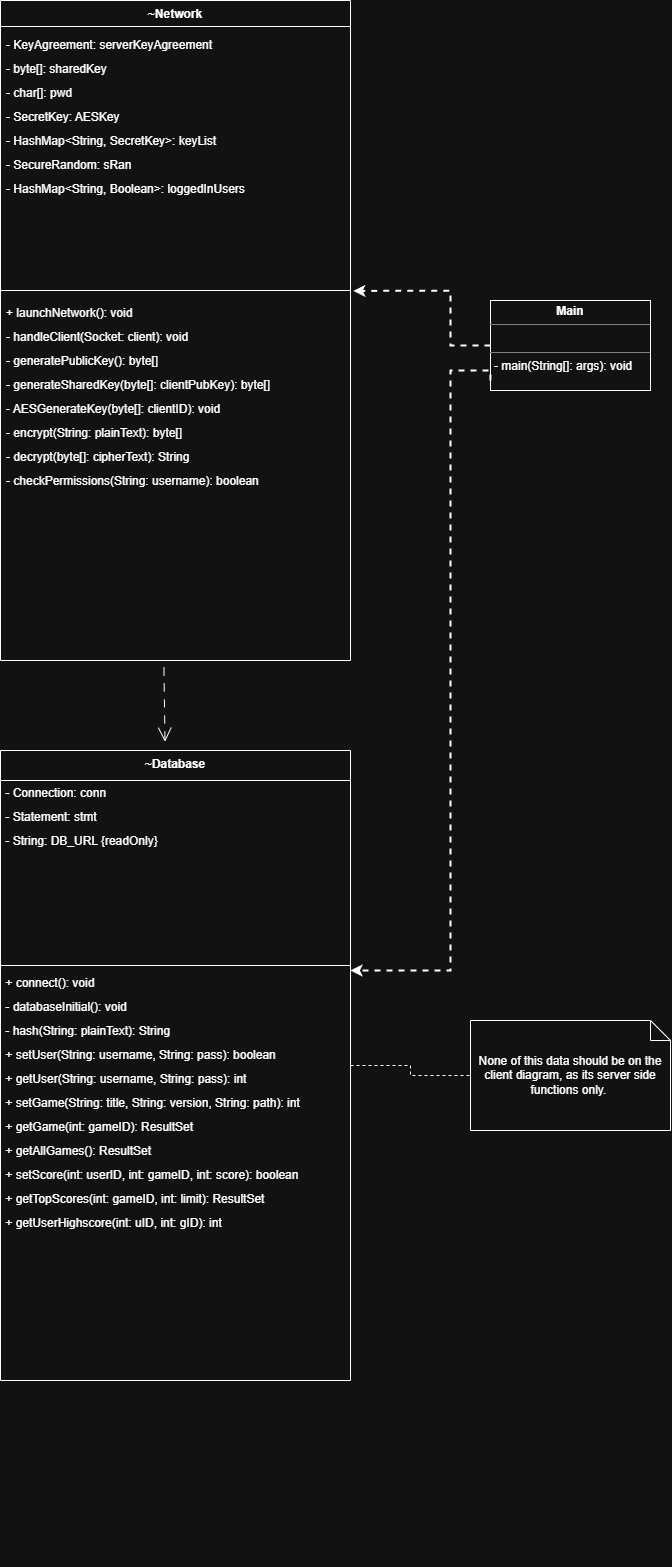

The diagram above was exported from draw.io. Its source (the exported page's mxGraphModel, read from the mxfile embedded in the PNG):
<mxGraphModel dx="2365" dy="1558" grid="1" gridSize="10" guides="1" tooltips="1" connect="1" arrows="1" fold="1" page="1" pageScale="1" pageWidth="850" pageHeight="1100" math="0" shadow="0">
  <root>
    <mxCell id="0" />
    <mxCell id="1" parent="0" />
    <mxCell id="UhBaAAogPDucN3h4lNdb-1" parent="1" style="swimlane;fontStyle=1;align=center;verticalAlign=top;childLayout=stackLayout;horizontal=1;startSize=26;horizontalStack=0;resizeParent=1;resizeParentMax=0;resizeLast=0;collapsible=1;marginBottom=0;whiteSpace=wrap;html=1;" value="~Network" vertex="1">
      <mxGeometry height="660" width="350" x="60" y="60" as="geometry" />
    </mxCell>
    <mxCell id="UhBaAAogPDucN3h4lNdb-2" parent="UhBaAAogPDucN3h4lNdb-1" style="text;strokeColor=none;fillColor=none;align=left;verticalAlign=top;spacingLeft=4;spacingRight=4;overflow=hidden;rotatable=0;points=[[0,0.5],[1,0.5]];portConstraint=eastwest;whiteSpace=wrap;html=1;" value="&lt;div style=&quot;line-height: 200%;&quot;&gt;&lt;span style=&quot;background-color: transparent; color: light-dark(rgb(0, 0, 0), rgb(255, 255, 255));&quot;&gt;- KeyAgreement: serverKeyAgreement&lt;/span&gt;&lt;br&gt;&lt;span style=&quot;background-color: transparent; color: light-dark(rgb(0, 0, 0), rgb(255, 255, 255));&quot;&gt;- byte[]: sharedKey&lt;/span&gt;&lt;br&gt;&lt;span style=&quot;background-color: transparent; color: light-dark(rgb(0, 0, 0), rgb(255, 255, 255));&quot;&gt;- char[]: pwd&lt;/span&gt;&lt;br&gt;&lt;span style=&quot;background-color: transparent; color: light-dark(rgb(0, 0, 0), rgb(255, 255, 255));&quot;&gt;- SecretKey: AESKey&lt;/span&gt;&lt;br&gt;&lt;span style=&quot;background-color: transparent; color: light-dark(rgb(0, 0, 0), rgb(255, 255, 255));&quot;&gt;- HashMap&amp;lt;String, SecretKey&amp;gt;: keyList&lt;/span&gt;&lt;br&gt;&lt;span style=&quot;background-color: transparent; color: light-dark(rgb(0, 0, 0), rgb(255, 255, 255));&quot;&gt;- SecureRandom: sRan&lt;/span&gt;&lt;/div&gt;&lt;div style=&quot;line-height: 200%;&quot;&gt;- HashMap&amp;lt;String, Boolean&amp;gt;: loggedInUsers&lt;span style=&quot;background-color: transparent; color: light-dark(rgb(0, 0, 0), rgb(255, 255, 255));&quot;&gt;&lt;/span&gt;&lt;/div&gt;" vertex="1">
      <mxGeometry height="260" width="350" y="26" as="geometry" />
    </mxCell>
    <mxCell id="UhBaAAogPDucN3h4lNdb-3" parent="UhBaAAogPDucN3h4lNdb-1" style="line;strokeWidth=1;fillColor=none;align=left;verticalAlign=middle;spacingTop=-1;spacingLeft=3;spacingRight=3;rotatable=0;labelPosition=right;points=[];portConstraint=eastwest;strokeColor=inherit;" value="" vertex="1">
      <mxGeometry height="8" width="350" y="286" as="geometry" />
    </mxCell>
    <mxCell id="UhBaAAogPDucN3h4lNdb-4" parent="UhBaAAogPDucN3h4lNdb-1" style="text;strokeColor=none;fillColor=none;align=left;verticalAlign=top;spacingLeft=4;spacingRight=4;overflow=hidden;rotatable=0;points=[[0,0.5],[1,0.5]];portConstraint=eastwest;whiteSpace=wrap;html=1;" value="&lt;div style=&quot;line-height: 200%;&quot;&gt;&lt;span style=&quot;background-color: transparent; color: light-dark(rgb(0, 0, 0), rgb(255, 255, 255));&quot;&gt;+ launchNetwork(): void&lt;/span&gt;&lt;br&gt;&lt;span style=&quot;background-color: transparent; color: light-dark(rgb(0, 0, 0), rgb(255, 255, 255));&quot;&gt;- handleClient(Socket: client): void&lt;/span&gt;&lt;br&gt;&lt;span style=&quot;background-color: transparent; color: light-dark(rgb(0, 0, 0), rgb(255, 255, 255));&quot;&gt;- generatePublicKey(): byte[]&lt;/span&gt;&lt;br&gt;&lt;span style=&quot;background-color: transparent; color: light-dark(rgb(0, 0, 0), rgb(255, 255, 255));&quot;&gt;- generateSharedKey(byte[]: clientPubKey): byte[]&lt;/span&gt;&lt;br&gt;&lt;span style=&quot;background-color: transparent; color: light-dark(rgb(0, 0, 0), rgb(255, 255, 255));&quot;&gt;- AESGenerateKey(byte[]: clientID): void&lt;/span&gt;&lt;br&gt;&lt;span style=&quot;background-color: transparent; color: light-dark(rgb(0, 0, 0), rgb(255, 255, 255));&quot;&gt;- encrypt(String: plainText): byte[]&lt;/span&gt;&lt;br&gt;&lt;span style=&quot;background-color: transparent; color: light-dark(rgb(0, 0, 0), rgb(255, 255, 255));&quot;&gt;- decrypt(byte[]: cipherText): String&lt;/span&gt;&lt;br&gt;&lt;/div&gt;&lt;div style=&quot;line-height: 200%;&quot;&gt;- checkPermissions(String: username): boolean&lt;span style=&quot;background-color: transparent; color: light-dark(rgb(0, 0, 0), rgb(255, 255, 255));&quot;&gt;&lt;/span&gt;&lt;/div&gt;" vertex="1">
      <mxGeometry height="366" width="350" y="294" as="geometry" />
    </mxCell>
    <mxCell id="UhBaAAogPDucN3h4lNdb-9" parent="1" style="swimlane;fontStyle=1;align=center;verticalAlign=top;childLayout=stackLayout;horizontal=1;startSize=30;horizontalStack=0;resizeParent=1;resizeParentMax=0;resizeLast=0;collapsible=1;marginBottom=0;whiteSpace=wrap;html=1;" value="~Database" vertex="1">
      <mxGeometry height="630" width="350" x="60" y="810" as="geometry" />
    </mxCell>
    <mxCell id="6gCL-n4gBdEWtmkiS6uz-10" parent="UhBaAAogPDucN3h4lNdb-9" style="text;html=1;whiteSpace=wrap;strokeColor=none;fillColor=none;align=left;verticalAlign=middle;rounded=0;" value="&lt;p data-path-to-node=&quot;26,1,0,0&quot; style=&quot;line-height: 200%;&quot;&gt;&lt;br&gt;&lt;br&gt;&lt;br&gt;&lt;br&gt;&lt;br&gt;&lt;span style=&quot;background-color: transparent; color: light-dark(rgb(0, 0, 0), rgb(255, 255, 255));&quot;&gt;&lt;br&gt;&lt;/span&gt;&lt;/p&gt;&lt;p data-path-to-node=&quot;26,1,0,0&quot; style=&quot;line-height: 200%;&quot;&gt;&lt;span style=&quot;background-color: transparent; color: light-dark(rgb(0, 0, 0), rgb(255, 255, 255));&quot;&gt;&amp;nbsp;- Connection: conn&lt;/span&gt;&lt;br&gt;&lt;span style=&quot;background-color: transparent; color: light-dark(rgb(0, 0, 0), rgb(255, 255, 255));&quot;&gt;&amp;nbsp;- Statement: stmt&lt;/span&gt;&lt;br&gt;&lt;span style=&quot;background-color: transparent; color: light-dark(rgb(0, 0, 0), rgb(255, 255, 255));&quot;&gt;&amp;nbsp;- String: DB_URL&lt;/span&gt;&amp;nbsp;{readOnly}&lt;br&gt;&lt;br&gt;&lt;/p&gt;&lt;p data-path-to-node=&quot;26,1,0,0&quot; style=&quot;line-height: 200%;&quot;&gt;&lt;br&gt;&lt;/p&gt;&lt;p&gt;&lt;/p&gt;&lt;p data-path-to-node=&quot;26,1,0,8&quot;&gt;&lt;br&gt;&lt;/p&gt;&lt;p data-path-to-node=&quot;26,1,0,8&quot;&gt;&lt;br&gt;&lt;/p&gt;" vertex="1">
      <mxGeometry height="30" width="350" y="30" as="geometry" />
    </mxCell>
    <mxCell id="UhBaAAogPDucN3h4lNdb-11" parent="UhBaAAogPDucN3h4lNdb-9" style="line;strokeWidth=1;fillColor=none;align=left;verticalAlign=middle;spacingTop=-1;spacingLeft=3;spacingRight=3;rotatable=0;labelPosition=right;points=[];portConstraint=eastwest;strokeColor=inherit;" value="" vertex="1">
      <mxGeometry height="310" width="350" y="60" as="geometry" />
    </mxCell>
    <mxCell id="6gCL-n4gBdEWtmkiS6uz-7" parent="UhBaAAogPDucN3h4lNdb-9" style="text;html=1;whiteSpace=wrap;strokeColor=none;fillColor=none;align=left;verticalAlign=middle;rounded=0;" value="&lt;p data-path-to-node=&quot;26,1,0,0&quot; style=&quot;line-height: 200%;&quot;&gt;&lt;br&gt;&lt;span style=&quot;background-color: transparent; color: light-dark(rgb(0, 0, 0), rgb(255, 255, 255));&quot;&gt;&amp;nbsp;+ connect(): void&lt;/span&gt;&lt;br&gt;&lt;span style=&quot;background-color: transparent; color: light-dark(rgb(0, 0, 0), rgb(255, 255, 255));&quot;&gt;&amp;nbsp;- databaseInitial(): void&lt;/span&gt;&lt;br&gt;&lt;span style=&quot;background-color: transparent; color: light-dark(rgb(0, 0, 0), rgb(255, 255, 255));&quot;&gt;&amp;nbsp;- hash(String: plainText): String&lt;/span&gt;&lt;br&gt;&lt;span style=&quot;background-color: transparent; color: light-dark(rgb(0, 0, 0), rgb(255, 255, 255));&quot;&gt;&amp;nbsp;+ setUser(String: username, String: pass): boolean&lt;/span&gt;&lt;br&gt;&lt;span style=&quot;background-color: transparent; color: light-dark(rgb(0, 0, 0), rgb(255, 255, 255));&quot;&gt;&amp;nbsp;+ getUser(String: username, String: pass): int&lt;/span&gt;&lt;br&gt;&lt;span style=&quot;background-color: transparent; color: light-dark(rgb(0, 0, 0), rgb(255, 255, 255));&quot;&gt;&amp;nbsp;+ setGame(String: title, String: version, String: path): int&lt;/span&gt;&lt;br&gt;&lt;span style=&quot;background-color: transparent; color: light-dark(rgb(0, 0, 0), rgb(255, 255, 255));&quot;&gt;&amp;nbsp;+ getGame(int: gameID): ResultSet&lt;/span&gt;&lt;br&gt;&lt;span style=&quot;background-color: transparent; color: light-dark(rgb(0, 0, 0), rgb(255, 255, 255));&quot;&gt;&amp;nbsp;+ getAllGames(): ResultSet&lt;/span&gt;&lt;br&gt;&lt;span style=&quot;background-color: transparent; color: light-dark(rgb(0, 0, 0), rgb(255, 255, 255));&quot;&gt;&amp;nbsp;+ setScore(int: userID, int: gameID, int: score): boolean&lt;/span&gt;&lt;br&gt;&lt;span style=&quot;background-color: transparent; color: light-dark(rgb(0, 0, 0), rgb(255, 255, 255));&quot;&gt;&amp;nbsp;+ getTopScores(int: gameID, int: limit): ResultSet&lt;/span&gt;&lt;br&gt;&lt;span style=&quot;background-color: transparent; color: light-dark(rgb(0, 0, 0), rgb(255, 255, 255));&quot;&gt;&amp;nbsp;+ getUserHighscore(int: uID, int: gID): int&lt;/span&gt;&lt;br&gt;&lt;br&gt;&lt;br&gt;&lt;br&gt;&lt;br&gt;&lt;br&gt;&lt;br&gt;&lt;br&gt;&lt;br&gt;&lt;br&gt;&lt;br&gt;&lt;/p&gt;&lt;p&gt;&lt;/p&gt;&lt;p data-path-to-node=&quot;26,2,0,33&quot;&gt;&lt;br&gt;&lt;/p&gt;&lt;p data-path-to-node=&quot;26,2,0,33&quot;&gt;&lt;br&gt;&lt;/p&gt;&lt;p data-path-to-node=&quot;26,2,0,33&quot;&gt;&lt;br&gt;&lt;/p&gt;" vertex="1">
      <mxGeometry height="260" width="350" y="370" as="geometry" />
    </mxCell>
    <mxCell id="UhBaAAogPDucN3h4lNdb-13" parent="1" style="shape=note;size=20;whiteSpace=wrap;html=1;" value="None of this data should be on the client diagram, as its server side functions only.&amp;nbsp;" vertex="1">
      <mxGeometry height="110" width="200" x="530" y="1080" as="geometry" />
    </mxCell>
    <mxCell id="UhBaAAogPDucN3h4lNdb-14" edge="1" parent="1" source="UhBaAAogPDucN3h4lNdb-9" style="endArrow=none;dashed=1;html=1;rounded=0;entryX=0;entryY=0.5;entryDx=0;entryDy=0;entryPerimeter=0;exitX=1;exitY=0.5;exitDx=0;exitDy=0;edgeStyle=orthogonalEdgeStyle;" target="UhBaAAogPDucN3h4lNdb-13" value="">
      <mxGeometry height="50" relative="1" width="50" as="geometry">
        <mxPoint x="240" y="440" as="sourcePoint" />
        <mxPoint x="290" y="390" as="targetPoint" />
      </mxGeometry>
    </mxCell>
    <mxCell id="7PXCdcFlDzcIVoMahN7P-13" edge="1" parent="1" source="UhBaAAogPDucN3h4lNdb-4" style="endArrow=open;endFill=1;endSize=12;html=1;rounded=0;exitX=0.467;exitY=1.019;exitDx=0;exitDy=0;entryX=0.47;entryY=-0.014;entryDx=0;entryDy=0;entryPerimeter=0;exitPerimeter=0;dashed=1;dashPattern=8 8;" target="UhBaAAogPDucN3h4lNdb-9" value="">
      <mxGeometry relative="1" width="160" as="geometry">
        <mxPoint x="468" y="455" as="sourcePoint" />
        <mxPoint x="370" y="330" as="targetPoint" />
      </mxGeometry>
    </mxCell>
    <mxCell id="6gCL-n4gBdEWtmkiS6uz-11" parent="1" style="verticalAlign=top;align=left;overflow=fill;html=1;whiteSpace=wrap;" value="&lt;p style=&quot;margin:0px;margin-top:4px;text-align:center;&quot;&gt;&lt;b&gt;Main&lt;/b&gt;&lt;/p&gt;&lt;hr size=&quot;1&quot; style=&quot;border-style:solid;&quot;&gt;&lt;p style=&quot;margin:0px;margin-left:4px;&quot;&gt;&lt;br&gt;&lt;/p&gt;&lt;hr size=&quot;1&quot; style=&quot;border-style:solid;&quot;&gt;&lt;p style=&quot;margin:0px;margin-left:4px;&quot;&gt;- main(String[]: args): void&lt;/p&gt;" vertex="1">
      <mxGeometry height="90" width="160" x="550" y="360" as="geometry" />
    </mxCell>
    <mxCell id="6gCL-n4gBdEWtmkiS6uz-14" edge="1" parent="1" style="rounded=0;orthogonalLoop=1;jettySize=auto;html=1;dashed=1;endArrow=classic;endFill=1;strokeWidth=2;edgeStyle=orthogonalEdgeStyle;">
      <mxGeometry relative="1" as="geometry">
        <Array as="points">
          <mxPoint x="550" y="430" />
          <mxPoint x="510" y="430" />
          <mxPoint x="510" y="1030" />
        </Array>
        <mxPoint x="549.92" y="440" as="sourcePoint" />
        <mxPoint x="410" y="1030" as="targetPoint" />
      </mxGeometry>
    </mxCell>
    <mxCell id="6gCL-n4gBdEWtmkiS6uz-17" edge="1" parent="1" source="6gCL-n4gBdEWtmkiS6uz-11" style="endArrow=classic;dashed=1;endFill=1;endSize=6;html=1;rounded=0;exitX=0;exitY=0.5;exitDx=0;exitDy=0;entryX=1.008;entryY=-0.01;entryDx=0;entryDy=0;entryPerimeter=0;edgeStyle=orthogonalEdgeStyle;strokeWidth=2;" target="UhBaAAogPDucN3h4lNdb-4" value="">
      <mxGeometry relative="1" width="160" as="geometry">
        <Array as="points">
          <mxPoint x="510" y="405" />
          <mxPoint x="510" y="350" />
        </Array>
        <mxPoint x="320" y="410" as="sourcePoint" />
        <mxPoint x="480" y="410" as="targetPoint" />
      </mxGeometry>
    </mxCell>
  </root>
</mxGraphModel>